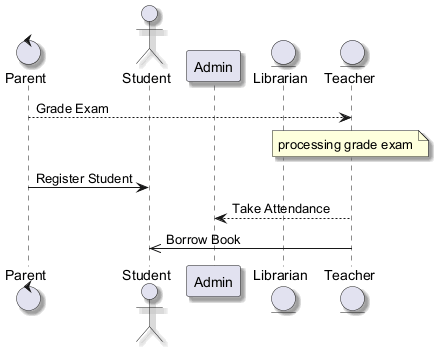

The diagram above was rendered by PlantUML. Its source (embedded in the PNG):
@startuml
skinparam backgroundColor #FFFFFF
skinparam classBackgroundColor #E8F4FA
skinparam classBorderColor #2C7DA0
skinparam shadowing true
control "Parent" as P
actor "Student" as S
participant "Admin" as A
entity "Librarian" as L
entity "Teacher" as T
P --> T : Grade Exam
note over T : processing grade exam
P -> S : Register Student
T --> A : Take Attendance
T ->> S : Borrow Book
@enduml